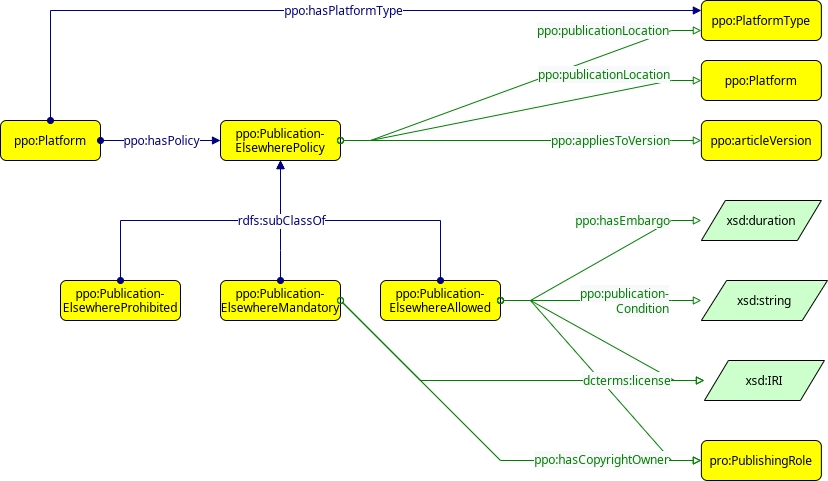

The diagram above was exported from draw.io. Its source (the exported page's mxGraphModel, read from the mxfile embedded in the PNG):
<mxGraphModel dx="1760" dy="889" grid="1" gridSize="10" guides="1" tooltips="1" connect="1" arrows="1" fold="1" page="0" pageScale="1" pageWidth="827" pageHeight="1169" background="none" math="0" shadow="0">
  <root>
    <mxCell id="0" />
    <mxCell id="1" parent="0" />
    <mxCell id="WmoFHsyIrQBqvttUr2dy-2" value="ppo:Publication-&#10;ElsewhereMandatory" style="graphMlID=n4;shape=rect;rounded=1;arcsize=30;fillColor=#ffff00;strokeColor=#000000;strokeWidth=1.0" parent="1" vertex="1">
      <mxGeometry x="80" y="440" width="120" height="40" as="geometry" />
    </mxCell>
    <mxCell id="WmoFHsyIrQBqvttUr2dy-1" value="ppo:Publication-&#10;ElsewhereAllowed" style="graphMlID=n4;shape=rect;rounded=1;arcsize=30;fillColor=#ffff00;strokeColor=#000000;strokeWidth=1.0" parent="1" vertex="1">
      <mxGeometry x="240" y="440" width="120" height="40" as="geometry" />
    </mxCell>
    <mxCell id="QfEbnn6-PBtI6ywLUsUV-5" value="" style="graphMlID=e2;endArrow=block;strokeColor=#008000;strokeWidth=1.0;startArrow=oval;startFill=0;endFill=0;fontFamily=Helvetica;fontSize=12;rounded=0;elbow=vertical;exitX=1;exitY=0.5;exitDx=0;exitDy=0;" parent="1" source="WmoFHsyIrQBqvttUr2dy-2" target="muYZNUo7JSEwoqfO_GLo-1" edge="1">
      <mxGeometry relative="1" as="geometry">
        <mxPoint x="140" y="480" as="sourcePoint" />
        <mxPoint x="570.8699999999999" y="630" as="targetPoint" />
        <Array as="points">
          <mxPoint x="280" y="540" />
        </Array>
      </mxGeometry>
    </mxCell>
    <mxCell id="KvYc27YWlBC6OUAwLGQH-1" value="" style="graphMlID=e0;rounded=0;endArrow=block;strokeColor=#000080;strokeWidth=1.0;startArrow=oval;startFill=1;endFill=1;fontFamily=Helvetica;elbow=vertical;fontSize=12;edgeStyle=orthogonalEdgeStyle;" parent="1" source="WmoFHsyIrQBqvttUr2dy-2" target="ebRAN-Nkv8c1K5jTPhsZ-1" edge="1">
      <mxGeometry relative="1" as="geometry">
        <mxPoint x="310" y="450" as="sourcePoint" />
        <mxPoint x="230" y="330" as="targetPoint" />
        <Array as="points">
          <mxPoint x="140" y="410" />
          <mxPoint x="140" y="410" />
        </Array>
      </mxGeometry>
    </mxCell>
    <mxCell id="ebRAN-Nkv8c1K5jTPhsZ-1" value="ppo:Publication-&#10;ElsewherePolicy" style="graphMlID=n4;shape=rect;rounded=1;arcsize=30;fillColor=#ffff00;strokeColor=#000000;strokeWidth=1.0" parent="1" vertex="1">
      <mxGeometry x="80" y="280" width="120" height="40" as="geometry" />
    </mxCell>
    <mxCell id="ebRAN-Nkv8c1K5jTPhsZ-3" value="" style="graphMlID=e2;rounded=0;endArrow=block;strokeColor=#008000;strokeWidth=1.0;startArrow=oval;startFill=0;endFill=0;fontFamily=Helvetica;fontSize=12;edgeStyle=entityRelationEdgeStyle;entryX=0;entryY=0.75;entryDx=0;entryDy=0;" parent="1" source="ebRAN-Nkv8c1K5jTPhsZ-1" target="wVBGaUrFhP6ZDXMuqsVx-1" edge="1">
      <mxGeometry relative="1" as="geometry">
        <mxPoint x="294" y="240" as="sourcePoint" />
        <mxPoint x="520" y="300" as="targetPoint" />
      </mxGeometry>
    </mxCell>
    <mxCell id="ebRAN-Nkv8c1K5jTPhsZ-4" value="&lt;font color=&quot;#008000&quot;&gt;&lt;span style=&quot;background-color: rgb(248, 249, 250);&quot;&gt;ppo:publicationLocation&lt;br&gt;&lt;/span&gt;&lt;/font&gt;" style="text;html=1;align=right;verticalAlign=middle;resizable=0;points=[];labelBackgroundColor=#ffffff;fontFamily=Helvetica;fontSize=12;" parent="ebRAN-Nkv8c1K5jTPhsZ-3" vertex="1" connectable="0">
      <mxGeometry x="-0.0896" y="3" relative="1" as="geometry">
        <mxPoint x="166" y="-58" as="offset" />
      </mxGeometry>
    </mxCell>
    <mxCell id="mtTmh7vM2n6kcWROznvo-1" value="" style="graphMlID=e2;rounded=0;endArrow=block;strokeColor=#008000;strokeWidth=1.0;startArrow=oval;startFill=0;endFill=0;fontFamily=Helvetica;fontSize=12;edgeStyle=entityRelationEdgeStyle;" parent="1" source="ebRAN-Nkv8c1K5jTPhsZ-1" target="mtTmh7vM2n6kcWROznvo-3" edge="1">
      <mxGeometry relative="1" as="geometry">
        <mxPoint x="280" y="382" as="sourcePoint" />
        <mxPoint x="520" y="222" as="targetPoint" />
      </mxGeometry>
    </mxCell>
    <mxCell id="mtTmh7vM2n6kcWROznvo-2" value="&lt;font color=&quot;#008000&quot;&gt;&lt;span style=&quot;background-color: rgb(248, 249, 250);&quot;&gt;ppo:appliesToVersion&lt;/span&gt;&lt;/font&gt;" style="text;html=1;align=right;verticalAlign=middle;resizable=0;points=[];labelBackgroundColor=#ffffff;fontFamily=Helvetica;fontSize=12;" parent="mtTmh7vM2n6kcWROznvo-1" vertex="1" connectable="0">
      <mxGeometry x="-0.0896" y="3" relative="1" as="geometry">
        <mxPoint x="166" y="3" as="offset" />
      </mxGeometry>
    </mxCell>
    <mxCell id="mtTmh7vM2n6kcWROznvo-3" value="ppo:articleVersion" style="graphMlID=n4;shape=rect;rounded=1;arcsize=30;fillColor=#ffff00;strokeColor=#000000;strokeWidth=1.0" parent="1" vertex="1">
      <mxGeometry x="560.87" y="280" width="120" height="40" as="geometry" />
    </mxCell>
    <mxCell id="VNFb0GRt740h9SfV-C6V-1" value="xsd:string" style="graphMlID=n6;shape=parallelogram;fillColor=#ccffcc;strokeColor=#000000;strokeWidth=1.0" parent="1" vertex="1">
      <mxGeometry x="560.87" y="440" width="126.09" height="40" as="geometry" />
    </mxCell>
    <mxCell id="wVBGaUrFhP6ZDXMuqsVx-1" value="ppo:PlatformType" style="graphMlID=n4;shape=rect;rounded=1;arcsize=30;fillColor=#ffff00;strokeColor=#000000;strokeWidth=1.0" parent="1" vertex="1">
      <mxGeometry x="560.87" y="160" width="120" height="40" as="geometry" />
    </mxCell>
    <mxCell id="GdkFEA83fZ7BlPsANYyL-1" value="ppo:Platform" style="graphMlID=n4;shape=rect;rounded=1;arcsize=30;fillColor=#ffff00;strokeColor=#000000;strokeWidth=1.0;fontFamily=Helvetica;fontSize=12;" parent="1" vertex="1">
      <mxGeometry x="-140" y="280" width="100" height="40" as="geometry" />
    </mxCell>
    <mxCell id="1QKmCDLcaGl9O1gApkgr-1" value="" style="graphMlID=e0;rounded=0;endArrow=block;strokeColor=#000080;strokeWidth=1.0;startArrow=oval;startFill=1;endFill=1;fontFamily=Helvetica;elbow=vertical;fontSize=12;" parent="1" source="GdkFEA83fZ7BlPsANYyL-1" target="ebRAN-Nkv8c1K5jTPhsZ-1" edge="1">
      <mxGeometry relative="1" as="geometry">
        <mxPoint x="-70" y="310" as="sourcePoint" />
        <mxPoint x="80" y="300" as="targetPoint" />
      </mxGeometry>
    </mxCell>
    <mxCell id="1QKmCDLcaGl9O1gApkgr-2" value="ppo:hasPolicy" style="edgeLabel;html=1;align=center;verticalAlign=middle;resizable=0;points=[];fontSize=12;fontFamily=Helvetica;fontColor=#000080;" parent="1QKmCDLcaGl9O1gApkgr-1" vertex="1" connectable="0">
      <mxGeometry x="-0.1053" y="1" relative="1" as="geometry">
        <mxPoint x="6" y="1" as="offset" />
      </mxGeometry>
    </mxCell>
    <mxCell id="GdkFEA83fZ7BlPsANYyL-7" value="" style="graphMlID=e0;rounded=0;endArrow=block;strokeColor=#000080;strokeWidth=1.0;startArrow=oval;startFill=1;endFill=1;fontFamily=Helvetica;fontSize=12;edgeStyle=orthogonalEdgeStyle;" parent="1" source="GdkFEA83fZ7BlPsANYyL-1" target="wVBGaUrFhP6ZDXMuqsVx-1" edge="1">
      <mxGeometry relative="1" as="geometry">
        <mxPoint x="40" y="110" as="sourcePoint" />
        <mxPoint x="520" y="110" as="targetPoint" />
        <Array as="points">
          <mxPoint x="-90" y="170" />
        </Array>
      </mxGeometry>
    </mxCell>
    <mxCell id="GdkFEA83fZ7BlPsANYyL-8" value="ppo:hasPlatformType" style="edgeLabel;html=1;align=center;verticalAlign=middle;resizable=0;points=[];fontSize=12;fontFamily=Helvetica;fontColor=#000080;" parent="GdkFEA83fZ7BlPsANYyL-7" vertex="1" connectable="0">
      <mxGeometry x="-0.1053" y="1" relative="1" as="geometry">
        <mxPoint x="62" y="1" as="offset" />
      </mxGeometry>
    </mxCell>
    <mxCell id="muYZNUo7JSEwoqfO_GLo-1" value="xsd:IRI" style="graphMlID=n6;shape=parallelogram;fillColor=#ccffcc;strokeColor=#000000;strokeWidth=1.0;fontSize=12;fontFamily=Helvetica;horizontal=1;verticalAlign=middle;" parent="1" vertex="1">
      <mxGeometry x="563.92" y="520" width="120" height="40" as="geometry" />
    </mxCell>
    <mxCell id="muYZNUo7JSEwoqfO_GLo-6" value="xsd:duration" style="graphMlID=n6;shape=parallelogram;fillColor=#ccffcc;strokeColor=#000000;strokeWidth=1.0;fontFamily=Helvetica;fontSize=12;perimeterSpacing=0;" parent="1" vertex="1">
      <mxGeometry x="560.87" y="360" width="120" height="40" as="geometry" />
    </mxCell>
    <mxCell id="muYZNUo7JSEwoqfO_GLo-7" value="" style="graphMlID=e2;endArrow=block;strokeColor=#008000;strokeWidth=1.0;startArrow=oval;startFill=0;endFill=0;fontFamily=Helvetica;fontSize=12;rounded=0;elbow=vertical;edgeStyle=entityRelationEdgeStyle;" parent="1" source="WmoFHsyIrQBqvttUr2dy-1" target="muYZNUo7JSEwoqfO_GLo-6" edge="1">
      <mxGeometry relative="1" as="geometry">
        <mxPoint x="286.09" y="540" as="sourcePoint" />
        <mxPoint x="956.0899999999998" y="540" as="targetPoint" />
      </mxGeometry>
    </mxCell>
    <mxCell id="muYZNUo7JSEwoqfO_GLo-8" value="&lt;font color=&quot;#008000&quot; style=&quot;font-size: 12px;&quot;&gt;&lt;span style=&quot;background-color: rgb(248, 249, 250); font-size: 12px;&quot;&gt;ppo:hasEmbargo&lt;br&gt;&lt;/span&gt;&lt;/font&gt;" style="text;html=1;align=right;verticalAlign=middle;resizable=0;points=[];labelBackgroundColor=#ffffff;fontFamily=Helvetica;fontSize=12;" parent="muYZNUo7JSEwoqfO_GLo-7" vertex="1" connectable="0">
      <mxGeometry x="-0.0896" y="3" relative="1" as="geometry">
        <mxPoint x="80" y="-42" as="offset" />
      </mxGeometry>
    </mxCell>
    <mxCell id="muYZNUo7JSEwoqfO_GLo-9" value="pro:PublishingRole" style="graphMlID=n4;shape=rect;rounded=1;arcsize=30;fillColor=#ffff00;strokeColor=#000000;strokeWidth=1.0" parent="1" vertex="1">
      <mxGeometry x="560.87" y="600" width="120" height="40" as="geometry" />
    </mxCell>
    <mxCell id="QfEbnn6-PBtI6ywLUsUV-1" value="ppo:Publication-&#10;ElsewhereProhibited" style="graphMlID=n4;shape=rect;rounded=1;arcsize=30;fillColor=#ffff00;strokeColor=#000000;strokeWidth=1.0" parent="1" vertex="1">
      <mxGeometry x="-80" y="440" width="120" height="40" as="geometry" />
    </mxCell>
    <mxCell id="QfEbnn6-PBtI6ywLUsUV-2" value="" style="graphMlID=e0;rounded=0;endArrow=block;strokeColor=#000080;strokeWidth=1.0;startArrow=oval;startFill=1;endFill=1;fontFamily=Helvetica;elbow=vertical;fontSize=12;edgeStyle=orthogonalEdgeStyle;" parent="1" source="QfEbnn6-PBtI6ywLUsUV-1" target="ebRAN-Nkv8c1K5jTPhsZ-1" edge="1">
      <mxGeometry relative="1" as="geometry">
        <mxPoint x="150" y="450" as="sourcePoint" />
        <mxPoint x="230" y="330" as="targetPoint" />
        <Array as="points">
          <mxPoint x="-20" y="380" />
          <mxPoint x="140" y="380" />
        </Array>
      </mxGeometry>
    </mxCell>
    <mxCell id="WmoFHsyIrQBqvttUr2dy-3" value="" style="graphMlID=e0;rounded=0;endArrow=block;strokeColor=#000080;strokeWidth=1.0;startArrow=oval;startFill=1;endFill=1;fontFamily=Helvetica;elbow=vertical;fontSize=12;edgeStyle=orthogonalEdgeStyle;" parent="1" source="WmoFHsyIrQBqvttUr2dy-1" target="ebRAN-Nkv8c1K5jTPhsZ-1" edge="1">
      <mxGeometry relative="1" as="geometry">
        <mxPoint x="50" y="310" as="sourcePoint" />
        <mxPoint x="170" y="310" as="targetPoint" />
        <Array as="points">
          <mxPoint x="300" y="380" />
          <mxPoint x="140" y="380" />
        </Array>
      </mxGeometry>
    </mxCell>
    <mxCell id="WmoFHsyIrQBqvttUr2dy-4" value="rdfs:subClassOf" style="edgeLabel;html=1;align=center;verticalAlign=middle;resizable=0;points=[];fontSize=12;fontFamily=Helvetica;fontColor=#000080;" parent="WmoFHsyIrQBqvttUr2dy-3" vertex="1" connectable="0">
      <mxGeometry x="-0.1053" y="1" relative="1" as="geometry">
        <mxPoint x="-95" y="-1" as="offset" />
      </mxGeometry>
    </mxCell>
    <mxCell id="QfEbnn6-PBtI6ywLUsUV-3" value="" style="graphMlID=e2;endArrow=block;strokeColor=#008000;strokeWidth=1.0;startArrow=oval;startFill=0;endFill=0;fontFamily=Helvetica;fontSize=12;rounded=0;elbow=vertical;exitX=1;exitY=0.5;exitDx=0;exitDy=0;" parent="1" source="WmoFHsyIrQBqvttUr2dy-2" target="muYZNUo7JSEwoqfO_GLo-9" edge="1">
      <mxGeometry relative="1" as="geometry">
        <mxPoint x="370" y="470" as="sourcePoint" />
        <mxPoint x="570.8699999999999" y="710" as="targetPoint" />
        <Array as="points">
          <mxPoint x="360" y="620" />
        </Array>
      </mxGeometry>
    </mxCell>
    <mxCell id="muYZNUo7JSEwoqfO_GLo-4" value="" style="graphMlID=e2;endArrow=block;strokeColor=#008000;strokeWidth=1.0;startArrow=oval;startFill=0;endFill=0;fontFamily=Helvetica;fontSize=12;rounded=0;elbow=vertical;edgeStyle=entityRelationEdgeStyle;" parent="1" source="WmoFHsyIrQBqvttUr2dy-1" target="muYZNUo7JSEwoqfO_GLo-9" edge="1">
      <mxGeometry relative="1" as="geometry">
        <mxPoint x="286.09" y="540" as="sourcePoint" />
        <mxPoint x="526.09" y="700" as="targetPoint" />
      </mxGeometry>
    </mxCell>
    <mxCell id="muYZNUo7JSEwoqfO_GLo-5" value="&lt;font color=&quot;#008000&quot; style=&quot;font-size: 12px;&quot;&gt;&lt;span style=&quot;background-color: rgb(248, 249, 250); font-size: 12px;&quot;&gt;ppo:hasCopyrightOwner&lt;/span&gt;&lt;/font&gt;" style="text;html=1;align=right;verticalAlign=middle;resizable=0;points=[];labelBackgroundColor=#ffffff;fontFamily=Helvetica;fontSize=12;" parent="muYZNUo7JSEwoqfO_GLo-4" vertex="1" connectable="0">
      <mxGeometry x="-0.0896" y="3" relative="1" as="geometry">
        <mxPoint x="75" y="91" as="offset" />
      </mxGeometry>
    </mxCell>
    <mxCell id="muYZNUo7JSEwoqfO_GLo-2" value="" style="graphMlID=e2;rounded=0;endArrow=block;strokeColor=#008000;strokeWidth=1.0;startArrow=oval;startFill=0;endFill=0;fontFamily=Helvetica;fontSize=12;edgeStyle=entityRelationEdgeStyle;" parent="1" source="WmoFHsyIrQBqvttUr2dy-1" target="muYZNUo7JSEwoqfO_GLo-1" edge="1">
      <mxGeometry relative="1" as="geometry">
        <mxPoint x="286.09" y="540" as="sourcePoint" />
        <mxPoint x="914.9007910156248" y="630.1803426299535" as="targetPoint" />
      </mxGeometry>
    </mxCell>
    <mxCell id="muYZNUo7JSEwoqfO_GLo-3" value="&lt;font color=&quot;#008000&quot; style=&quot;font-size: 12px;&quot;&gt;&lt;span style=&quot;font-size: 12px; background-color: rgb(248, 249, 250);&quot;&gt;dcterms:license&lt;/span&gt;&lt;/font&gt;" style="text;html=1;align=right;verticalAlign=middle;resizable=0;points=[];labelBackgroundColor=#ffffff;fontFamily=Helvetica;fontSize=12;" parent="muYZNUo7JSEwoqfO_GLo-2" vertex="1" connectable="0">
      <mxGeometry x="-0.0896" y="3" relative="1" as="geometry">
        <mxPoint x="77" y="48" as="offset" />
      </mxGeometry>
    </mxCell>
    <mxCell id="VNFb0GRt740h9SfV-C6V-2" value="" style="graphMlID=e2;rounded=0;endArrow=block;strokeColor=#008000;strokeWidth=1.0;startArrow=oval;startFill=0;endFill=0;fontFamily=Helvetica;fontSize=12;edgeStyle=entityRelationEdgeStyle;" parent="1" source="WmoFHsyIrQBqvttUr2dy-1" target="VNFb0GRt740h9SfV-C6V-1" edge="1">
      <mxGeometry relative="1" as="geometry">
        <mxPoint x="280" y="380" as="sourcePoint" />
        <mxPoint x="534" y="400" as="targetPoint" />
      </mxGeometry>
    </mxCell>
    <mxCell id="VNFb0GRt740h9SfV-C6V-3" value="&lt;div style=&quot;&quot;&gt;&lt;span style=&quot;background-color: rgb(248, 249, 250); color: rgb(0, 128, 0);&quot;&gt;ppo:publication-&lt;/span&gt;&lt;/div&gt;&lt;font color=&quot;#008000&quot;&gt;&lt;span style=&quot;background-color: rgb(248, 249, 250);&quot;&gt;Condition&lt;br&gt;&lt;/span&gt;&lt;/font&gt;" style="text;html=1;align=right;verticalAlign=middle;resizable=0;points=[];labelBackgroundColor=#ffffff;fontFamily=Helvetica;fontSize=12;" parent="VNFb0GRt740h9SfV-C6V-2" vertex="1" connectable="0">
      <mxGeometry x="-0.0896" y="3" relative="1" as="geometry">
        <mxPoint x="78" y="3" as="offset" />
      </mxGeometry>
    </mxCell>
    <mxCell id="EAhhs0VnYjvV4qeWda9R-1" value="ppo:Platform" style="graphMlID=n4;shape=rect;rounded=1;arcsize=30;fillColor=#ffff00;strokeColor=#000000;strokeWidth=1.0" parent="1" vertex="1">
      <mxGeometry x="560.87" y="220" width="120" height="40" as="geometry" />
    </mxCell>
    <mxCell id="EAhhs0VnYjvV4qeWda9R-2" value="" style="graphMlID=e2;rounded=0;endArrow=block;strokeColor=#008000;strokeWidth=1.0;startArrow=oval;startFill=0;endFill=0;fontFamily=Helvetica;fontSize=12;edgeStyle=entityRelationEdgeStyle;" parent="1" source="ebRAN-Nkv8c1K5jTPhsZ-1" target="EAhhs0VnYjvV4qeWda9R-1" edge="1">
      <mxGeometry relative="1" as="geometry">
        <mxPoint x="210" y="310" as="sourcePoint" />
        <mxPoint x="570.8699999999999" y="200" as="targetPoint" />
      </mxGeometry>
    </mxCell>
    <mxCell id="EAhhs0VnYjvV4qeWda9R-3" value="&lt;font color=&quot;#008000&quot;&gt;&lt;span style=&quot;background-color: rgb(248, 249, 250);&quot;&gt;ppo:publicationLocation&lt;br&gt;&lt;/span&gt;&lt;/font&gt;" style="text;html=1;align=right;verticalAlign=middle;resizable=0;points=[];labelBackgroundColor=#ffffff;fontFamily=Helvetica;fontSize=12;" parent="EAhhs0VnYjvV4qeWda9R-2" vertex="1" connectable="0">
      <mxGeometry x="-0.0896" y="3" relative="1" as="geometry">
        <mxPoint x="166" y="-36" as="offset" />
      </mxGeometry>
    </mxCell>
  </root>
</mxGraphModel>